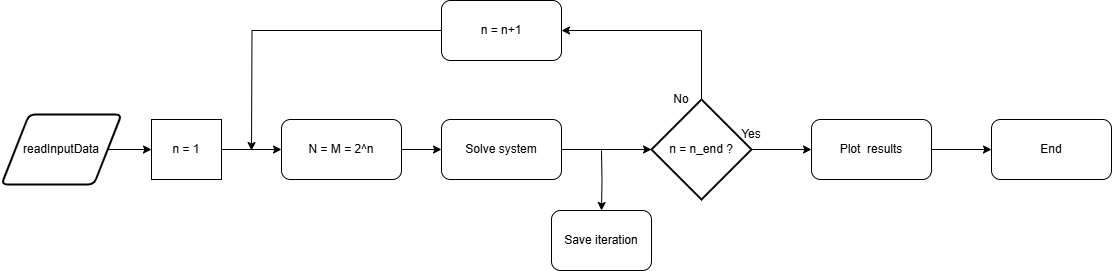

The diagram above was exported from draw.io. Its source (the exported page's mxGraphModel, read from the mxfile embedded in the PNG):
<mxGraphModel dx="1042" dy="579" grid="1" gridSize="10" guides="1" tooltips="1" connect="1" arrows="1" fold="1" page="1" pageScale="1" pageWidth="1169" pageHeight="827" math="0" shadow="0">
  <root>
    <mxCell id="0" />
    <mxCell id="1" parent="0" />
    <mxCell id="rMPrqWBgJOdxfjTOI6WR-14" style="edgeStyle=orthogonalEdgeStyle;rounded=0;orthogonalLoop=1;jettySize=auto;html=1;exitX=1;exitY=0.5;exitDx=0;exitDy=0;entryX=0;entryY=0.5;entryDx=0;entryDy=0;" edge="1" parent="1" source="rMPrqWBgJOdxfjTOI6WR-1" target="rMPrqWBgJOdxfjTOI6WR-12">
      <mxGeometry relative="1" as="geometry" />
    </mxCell>
    <mxCell id="rMPrqWBgJOdxfjTOI6WR-1" value="readInputData" style="shape=parallelogram;html=1;strokeWidth=2;perimeter=parallelogramPerimeter;whiteSpace=wrap;rounded=1;arcSize=12;size=0.23;" vertex="1" parent="1">
      <mxGeometry x="40" y="164" width="120" height="70" as="geometry" />
    </mxCell>
    <mxCell id="rMPrqWBgJOdxfjTOI6WR-8" style="edgeStyle=orthogonalEdgeStyle;rounded=0;orthogonalLoop=1;jettySize=auto;html=1;exitX=1;exitY=0.5;exitDx=0;exitDy=0;exitPerimeter=0;entryX=0;entryY=0.5;entryDx=0;entryDy=0;" edge="1" parent="1" source="rMPrqWBgJOdxfjTOI6WR-2" target="rMPrqWBgJOdxfjTOI6WR-3">
      <mxGeometry relative="1" as="geometry" />
    </mxCell>
    <mxCell id="rMPrqWBgJOdxfjTOI6WR-10" style="edgeStyle=orthogonalEdgeStyle;rounded=0;orthogonalLoop=1;jettySize=auto;html=1;exitX=0.5;exitY=0;exitDx=0;exitDy=0;exitPerimeter=0;entryX=1;entryY=0.5;entryDx=0;entryDy=0;" edge="1" parent="1" source="rMPrqWBgJOdxfjTOI6WR-2" target="rMPrqWBgJOdxfjTOI6WR-6">
      <mxGeometry relative="1" as="geometry" />
    </mxCell>
    <mxCell id="rMPrqWBgJOdxfjTOI6WR-2" value="n = n_end ?" style="strokeWidth=2;html=1;shape=mxgraph.flowchart.decision;whiteSpace=wrap;" vertex="1" parent="1">
      <mxGeometry x="690" y="149" width="100" height="100" as="geometry" />
    </mxCell>
    <mxCell id="rMPrqWBgJOdxfjTOI6WR-9" style="edgeStyle=orthogonalEdgeStyle;rounded=0;orthogonalLoop=1;jettySize=auto;html=1;exitX=1;exitY=0.5;exitDx=0;exitDy=0;entryX=0;entryY=0.5;entryDx=0;entryDy=0;" edge="1" parent="1" source="rMPrqWBgJOdxfjTOI6WR-3" target="rMPrqWBgJOdxfjTOI6WR-4">
      <mxGeometry relative="1" as="geometry" />
    </mxCell>
    <mxCell id="rMPrqWBgJOdxfjTOI6WR-3" value="Plot&amp;nbsp; results" style="rounded=1;whiteSpace=wrap;html=1;" vertex="1" parent="1">
      <mxGeometry x="850" y="169" width="120" height="60" as="geometry" />
    </mxCell>
    <mxCell id="rMPrqWBgJOdxfjTOI6WR-4" value="End" style="rounded=1;whiteSpace=wrap;html=1;" vertex="1" parent="1">
      <mxGeometry x="1030" y="169" width="120" height="60" as="geometry" />
    </mxCell>
    <mxCell id="rMPrqWBgJOdxfjTOI6WR-15" style="edgeStyle=orthogonalEdgeStyle;rounded=0;orthogonalLoop=1;jettySize=auto;html=1;" edge="1" parent="1" source="rMPrqWBgJOdxfjTOI6WR-6">
      <mxGeometry relative="1" as="geometry">
        <mxPoint x="290" y="200" as="targetPoint" />
      </mxGeometry>
    </mxCell>
    <mxCell id="rMPrqWBgJOdxfjTOI6WR-6" value="n = n+1" style="rounded=1;whiteSpace=wrap;html=1;" vertex="1" parent="1">
      <mxGeometry x="480" y="50" width="120" height="60" as="geometry" />
    </mxCell>
    <mxCell id="rMPrqWBgJOdxfjTOI6WR-16" style="edgeStyle=orthogonalEdgeStyle;rounded=0;orthogonalLoop=1;jettySize=auto;html=1;exitX=1;exitY=0.5;exitDx=0;exitDy=0;entryX=0;entryY=0.5;entryDx=0;entryDy=0;" edge="1" parent="1" source="rMPrqWBgJOdxfjTOI6WR-7" target="rMPrqWBgJOdxfjTOI6WR-11">
      <mxGeometry relative="1" as="geometry" />
    </mxCell>
    <mxCell id="rMPrqWBgJOdxfjTOI6WR-7" value="N = M = 2^n" style="rounded=1;whiteSpace=wrap;html=1;" vertex="1" parent="1">
      <mxGeometry x="320" y="169" width="120" height="60" as="geometry" />
    </mxCell>
    <mxCell id="rMPrqWBgJOdxfjTOI6WR-11" value="Solve system" style="rounded=1;whiteSpace=wrap;html=1;" vertex="1" parent="1">
      <mxGeometry x="480" y="169" width="120" height="60" as="geometry" />
    </mxCell>
    <mxCell id="rMPrqWBgJOdxfjTOI6WR-13" style="edgeStyle=orthogonalEdgeStyle;rounded=0;orthogonalLoop=1;jettySize=auto;html=1;entryX=0;entryY=0.5;entryDx=0;entryDy=0;" edge="1" parent="1" source="rMPrqWBgJOdxfjTOI6WR-12" target="rMPrqWBgJOdxfjTOI6WR-7">
      <mxGeometry relative="1" as="geometry" />
    </mxCell>
    <mxCell id="rMPrqWBgJOdxfjTOI6WR-12" value="n = 1" style="rounded=0;whiteSpace=wrap;html=1;" vertex="1" parent="1">
      <mxGeometry x="190" y="169" width="70" height="60" as="geometry" />
    </mxCell>
    <mxCell id="rMPrqWBgJOdxfjTOI6WR-17" style="edgeStyle=orthogonalEdgeStyle;rounded=0;orthogonalLoop=1;jettySize=auto;html=1;entryX=0;entryY=0.5;entryDx=0;entryDy=0;entryPerimeter=0;" edge="1" parent="1" source="rMPrqWBgJOdxfjTOI6WR-11" target="rMPrqWBgJOdxfjTOI6WR-2">
      <mxGeometry relative="1" as="geometry" />
    </mxCell>
    <mxCell id="rMPrqWBgJOdxfjTOI6WR-18" value="Yes" style="text;html=1;align=center;verticalAlign=middle;whiteSpace=wrap;rounded=0;" vertex="1" parent="1">
      <mxGeometry x="760" y="169" width="60" height="30" as="geometry" />
    </mxCell>
    <mxCell id="rMPrqWBgJOdxfjTOI6WR-19" value="No" style="text;html=1;align=center;verticalAlign=middle;whiteSpace=wrap;rounded=0;" vertex="1" parent="1">
      <mxGeometry x="690" y="134" width="60" height="30" as="geometry" />
    </mxCell>
    <mxCell id="rMPrqWBgJOdxfjTOI6WR-21" style="edgeStyle=orthogonalEdgeStyle;rounded=0;orthogonalLoop=1;jettySize=auto;html=1;exitX=0.5;exitY=0;exitDx=0;exitDy=0;entryX=0.5;entryY=0;entryDx=0;entryDy=0;" edge="1" parent="1" target="rMPrqWBgJOdxfjTOI6WR-20">
      <mxGeometry relative="1" as="geometry">
        <mxPoint x="640" y="200" as="sourcePoint" />
      </mxGeometry>
    </mxCell>
    <mxCell id="rMPrqWBgJOdxfjTOI6WR-20" value="Save iteration" style="rounded=1;whiteSpace=wrap;html=1;" vertex="1" parent="1">
      <mxGeometry x="590" y="260" width="100" height="60" as="geometry" />
    </mxCell>
  </root>
</mxGraphModel>